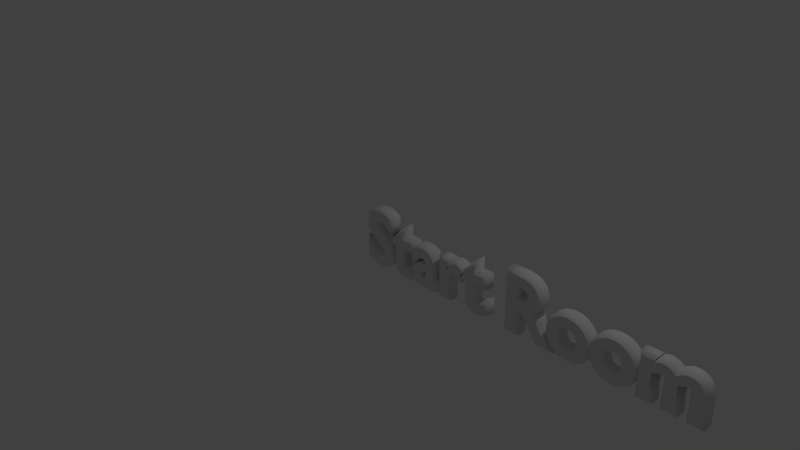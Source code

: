 # Source: Start_Room.blend  (saved by Blender 2.72.0; exported with 4.5.12 LTS)
import bpy
from mathutils import Matrix  # noqa: F401  (used for matrix-valued properties, if any)

bpy.ops.wm.read_factory_settings(use_empty=True)
scene = bpy.context.scene
scene.name = 'Scene'

# ---- collections
col_collection_1 = bpy.data.collections.new('Collection 1'); scene.collection.children.link(col_collection_1)

# ---- world
world_world = bpy.data.worlds.new('World'); scene.world = world_world
world_world.color = (0.05088, 0.05088, 0.05088)
world_world.use_sun_shadow = False
world_world.sun_shadow_jitter_overblur = 0.0
world_world.cycles.sampling_method = 'MANUAL'
world_world.cycles.sample_map_resolution = 256

# ---- cameras
cam_camera = bpy.data.cameras.new('Camera')
cam_camera.clip_end = 100.0
cam_camera.lens = 35.0
cam_camera.sensor_width = 32.0
cam_camera.sensor_height = 18.0
cam_camera.ortho_scale = 7.314
cam_camera.dof.focus_distance = 0.0
cam_camera.dof.aperture_fstop = 128.0

# ---- lights
light_lamp = bpy.data.lights.new('Lamp', 'POINT')
light_lamp.transmission_factor = 0.0
light_lamp.cutoff_distance = 30.0
light_lamp.energy = 100.0
light_lamp.shadow_buffer_clip_start = 1.001
light_lamp.shadow_soft_size = 0.1
light_lamp.shadow_maximum_resolution = 0.006
light_lamp.use_absolute_resolution = True
light_lamp.cycles.use_multiple_importance_sampling = False

# ---- curves / text
txt_text = bpy.data.curves.new('Text', 'FONT')
txt_text.dimensions = '2D'
txt_text.body = 'Start Room\n'
txt_text.use_path_clamp = True
txt_text.bevel_resolution = 0
txt_text.offset = 0.02
txt_text.extrude = 0.06
txt_text.bevel_depth = 0.03

# ---- objects
ob_text = bpy.data.objects.new('Text', txt_text)
ob_lamp = bpy.data.objects.new('Lamp', light_lamp)
ob_camera = bpy.data.objects.new('Camera', cam_camera)

# ---- transforms, parenting, visibility, modifiers, constraints
ob_text.location = (0.0, 0.0, 0.0)
ob_text.rotation_euler = (1.571, -0.0, 0.0)
ob_text.lineart.crease_threshold = 0.0
ob_lamp.location = (4.076, 1.005, 5.904)
ob_lamp.rotation_euler = (0.6503, 0.05522, 1.866)
ob_lamp.lock_rotations_4d = False
ob_lamp.empty_display_type = 'ARROWS'
ob_lamp.color = (0.0, 0.0, 0.0, 0.0)
ob_lamp.lineart.crease_threshold = 0.0
ob_camera.location = (7.481, -6.508, 5.344)
ob_camera.rotation_euler = (1.109, 0.01082, 0.8149)
ob_camera.lock_rotations_4d = False
ob_camera.empty_display_type = 'ARROWS'
ob_camera.color = (0.0, 0.0, 0.0, 0.0)
ob_camera.display_type = 'WIRE'
ob_camera.lineart.crease_threshold = 0.0

# ---- collection membership
col_collection_1.objects.link(ob_text)
col_collection_1.objects.link(ob_lamp)
col_collection_1.objects.link(ob_camera)

# ---- scene / render settings (as saved in the file)
scene.camera = ob_camera
scene.frame_start = 1; scene.frame_end = 250; scene.frame_set(1)
scene.render.engine = 'BLENDER_EEVEE_NEXT'
scene.render.resolution_percentage = 50
scene.render.dither_intensity = 0.0
scene.cycles.use_denoising = False
scene.cycles.samples = 10
scene.cycles.sampling_pattern = 'TABULATED_SOBOL'
scene.cycles.light_sampling_threshold = 0.0
scene.cycles.use_adaptive_sampling = False
scene.cycles.use_light_tree = False
scene.cycles.blur_glossy = 0.0
scene.cycles.pixel_filter_type = 'GAUSSIAN'
scene.cycles.sample_clamp_indirect = 0.0
scene.view_settings.view_transform = 'Standard'
bpy.context.view_layer.update()
